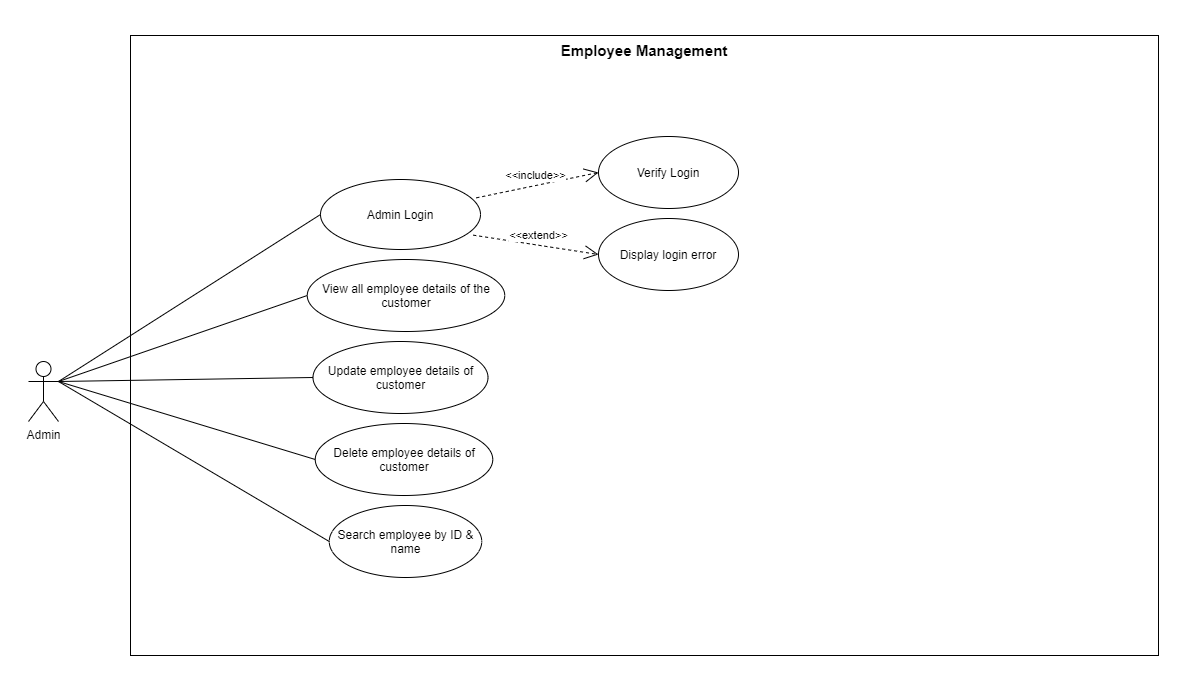

The diagram above was exported from draw.io. Its source (the exported page's mxGraphModel, read from the mxfile embedded in the PNG):
<mxGraphModel dx="2313" dy="846" grid="1" gridSize="10" guides="1" tooltips="1" connect="1" arrows="1" fold="1" page="1" pageScale="1" pageWidth="850" pageHeight="1100" math="0" shadow="0">
  <root>
    <mxCell id="0" />
    <mxCell id="1" parent="0" />
    <mxCell id="srVPC_QoPHws_SwM7Fvh-33" value="&lt;b&gt;&lt;font style=&quot;font-size: 15px&quot;&gt;Employee Management&lt;/font&gt;&lt;/b&gt;" style="rounded=0;whiteSpace=wrap;html=1;verticalAlign=top;" parent="1" vertex="1">
      <mxGeometry x="112" y="280" width="1028" height="620" as="geometry" />
    </mxCell>
    <mxCell id="srVPC_QoPHws_SwM7Fvh-4" value="Admin" style="shape=umlActor;verticalLabelPosition=bottom;verticalAlign=top;html=1;" parent="1" vertex="1">
      <mxGeometry x="10" y="606" width="30" height="60" as="geometry" />
    </mxCell>
    <mxCell id="srVPC_QoPHws_SwM7Fvh-11" value="Admin Login" style="ellipse;whiteSpace=wrap;html=1;" parent="1" vertex="1">
      <mxGeometry x="302" y="424" width="160" height="70" as="geometry" />
    </mxCell>
    <mxCell id="srVPC_QoPHws_SwM7Fvh-12" value="View all employee details of the customer" style="ellipse;whiteSpace=wrap;html=1;" parent="1" vertex="1">
      <mxGeometry x="288.75" y="504" width="197.5" height="72" as="geometry" />
    </mxCell>
    <mxCell id="srVPC_QoPHws_SwM7Fvh-13" value="Delete employee&amp;nbsp;details of customer" style="ellipse;whiteSpace=wrap;html=1;" parent="1" vertex="1">
      <mxGeometry x="296.75" y="668" width="177.5" height="72" as="geometry" />
    </mxCell>
    <mxCell id="srVPC_QoPHws_SwM7Fvh-14" value="Update employee details of customer" style="ellipse;whiteSpace=wrap;html=1;" parent="1" vertex="1">
      <mxGeometry x="294.5" y="586" width="175" height="72" as="geometry" />
    </mxCell>
    <mxCell id="srVPC_QoPHws_SwM7Fvh-15" value="Verify Login" style="ellipse;whiteSpace=wrap;html=1;" parent="1" vertex="1">
      <mxGeometry x="580" y="381" width="140" height="72" as="geometry" />
    </mxCell>
    <mxCell id="srVPC_QoPHws_SwM7Fvh-16" value="Display login error" style="ellipse;whiteSpace=wrap;html=1;" parent="1" vertex="1">
      <mxGeometry x="580" y="463" width="140" height="72" as="geometry" />
    </mxCell>
    <mxCell id="srVPC_QoPHws_SwM7Fvh-19" value="Search employee&amp;nbsp;by ID &amp;amp; name" style="ellipse;whiteSpace=wrap;html=1;" parent="1" vertex="1">
      <mxGeometry x="310.75" y="750" width="152.5" height="72" as="geometry" />
    </mxCell>
    <mxCell id="srVPC_QoPHws_SwM7Fvh-20" value="" style="endArrow=none;html=1;exitX=1;exitY=0.3333333333333333;exitDx=0;exitDy=0;exitPerimeter=0;entryX=0;entryY=0.5;entryDx=0;entryDy=0;" parent="1" source="srVPC_QoPHws_SwM7Fvh-4" target="srVPC_QoPHws_SwM7Fvh-11" edge="1">
      <mxGeometry width="50" height="50" relative="1" as="geometry">
        <mxPoint x="170" y="660" as="sourcePoint" />
        <mxPoint x="290" y="700" as="targetPoint" />
      </mxGeometry>
    </mxCell>
    <mxCell id="srVPC_QoPHws_SwM7Fvh-21" value="" style="endArrow=none;html=1;entryX=0;entryY=0.5;entryDx=0;entryDy=0;exitX=1;exitY=0.3333333333333333;exitDx=0;exitDy=0;exitPerimeter=0;" parent="1" source="srVPC_QoPHws_SwM7Fvh-4" target="srVPC_QoPHws_SwM7Fvh-12" edge="1">
      <mxGeometry width="50" height="50" relative="1" as="geometry">
        <mxPoint x="180" y="715" as="sourcePoint" />
        <mxPoint x="300" y="755" as="targetPoint" />
      </mxGeometry>
    </mxCell>
    <mxCell id="srVPC_QoPHws_SwM7Fvh-22" value="" style="endArrow=none;html=1;entryX=0;entryY=0.5;entryDx=0;entryDy=0;exitX=1;exitY=0.3333333333333333;exitDx=0;exitDy=0;exitPerimeter=0;" parent="1" source="srVPC_QoPHws_SwM7Fvh-4" target="srVPC_QoPHws_SwM7Fvh-14" edge="1">
      <mxGeometry width="50" height="50" relative="1" as="geometry">
        <mxPoint x="180" y="790" as="sourcePoint" />
        <mxPoint x="300" y="830" as="targetPoint" />
      </mxGeometry>
    </mxCell>
    <mxCell id="srVPC_QoPHws_SwM7Fvh-23" value="" style="endArrow=none;html=1;exitX=1;exitY=0.3333333333333333;exitDx=0;exitDy=0;exitPerimeter=0;entryX=0;entryY=0.5;entryDx=0;entryDy=0;" parent="1" source="srVPC_QoPHws_SwM7Fvh-4" target="srVPC_QoPHws_SwM7Fvh-13" edge="1">
      <mxGeometry width="50" height="50" relative="1" as="geometry">
        <mxPoint x="180" y="850" as="sourcePoint" />
        <mxPoint x="300" y="890" as="targetPoint" />
      </mxGeometry>
    </mxCell>
    <mxCell id="srVPC_QoPHws_SwM7Fvh-24" value="" style="endArrow=none;html=1;entryX=0;entryY=0.5;entryDx=0;entryDy=0;exitX=1;exitY=0.3333333333333333;exitDx=0;exitDy=0;exitPerimeter=0;" parent="1" source="srVPC_QoPHws_SwM7Fvh-4" target="srVPC_QoPHws_SwM7Fvh-19" edge="1">
      <mxGeometry width="50" height="50" relative="1" as="geometry">
        <mxPoint x="190" y="930" as="sourcePoint" />
        <mxPoint x="310" y="970" as="targetPoint" />
      </mxGeometry>
    </mxCell>
    <mxCell id="srVPC_QoPHws_SwM7Fvh-30" value="&amp;lt;&amp;lt;include&amp;gt;&amp;gt;" style="endArrow=open;endSize=12;dashed=1;html=1;exitX=0.974;exitY=0.262;exitDx=0;exitDy=0;entryX=0;entryY=0.5;entryDx=0;entryDy=0;exitPerimeter=0;" parent="1" source="srVPC_QoPHws_SwM7Fvh-11" target="srVPC_QoPHws_SwM7Fvh-15" edge="1">
      <mxGeometry x="0.0102" y="10" width="160" relative="1" as="geometry">
        <mxPoint x="750" y="320" as="sourcePoint" />
        <mxPoint x="889.9999999999941" y="310" as="targetPoint" />
        <mxPoint as="offset" />
      </mxGeometry>
    </mxCell>
    <mxCell id="srVPC_QoPHws_SwM7Fvh-31" value="&amp;lt;&amp;lt;extend&amp;gt;&amp;gt;" style="endArrow=open;endSize=12;dashed=1;html=1;exitX=0.955;exitY=0.795;exitDx=0;exitDy=0;entryX=0;entryY=0.5;entryDx=0;entryDy=0;exitPerimeter=0;" parent="1" source="srVPC_QoPHws_SwM7Fvh-11" target="srVPC_QoPHws_SwM7Fvh-16" edge="1">
      <mxGeometry x="0.0102" y="10" width="160" relative="1" as="geometry">
        <mxPoint x="766.3600000000001" y="373.3399999999999" as="sourcePoint" />
        <mxPoint x="889.9999999999941" y="340" as="targetPoint" />
        <mxPoint as="offset" />
      </mxGeometry>
    </mxCell>
    <mxCell id="nmQiBBH3H_e-lSl4X1D3-5" value="Text" style="text;html=1;strokeColor=none;fillColor=none;align=center;verticalAlign=middle;whiteSpace=wrap;rounded=0;" parent="1" vertex="1">
      <mxGeometry x="1250" y="626" width="40" height="20" as="geometry" />
    </mxCell>
    <mxCell id="nmQiBBH3H_e-lSl4X1D3-6" value="Text" style="text;html=1;strokeColor=none;fillColor=none;align=center;verticalAlign=middle;whiteSpace=wrap;rounded=0;" parent="1" vertex="1">
      <mxGeometry x="570" y="120" width="40" height="20" as="geometry" />
    </mxCell>
    <mxCell id="nmQiBBH3H_e-lSl4X1D3-7" value="Text" style="text;html=1;strokeColor=none;fillColor=none;align=center;verticalAlign=middle;whiteSpace=wrap;rounded=0;" parent="1" vertex="1">
      <mxGeometry x="580" y="1140" width="40" height="20" as="geometry" />
    </mxCell>
    <mxCell id="nmQiBBH3H_e-lSl4X1D3-8" value="Text" style="text;html=1;strokeColor=none;fillColor=none;align=center;verticalAlign=middle;whiteSpace=wrap;rounded=0;" parent="1" vertex="1">
      <mxGeometry x="-130" y="638" width="40" height="20" as="geometry" />
    </mxCell>
  </root>
</mxGraphModel>